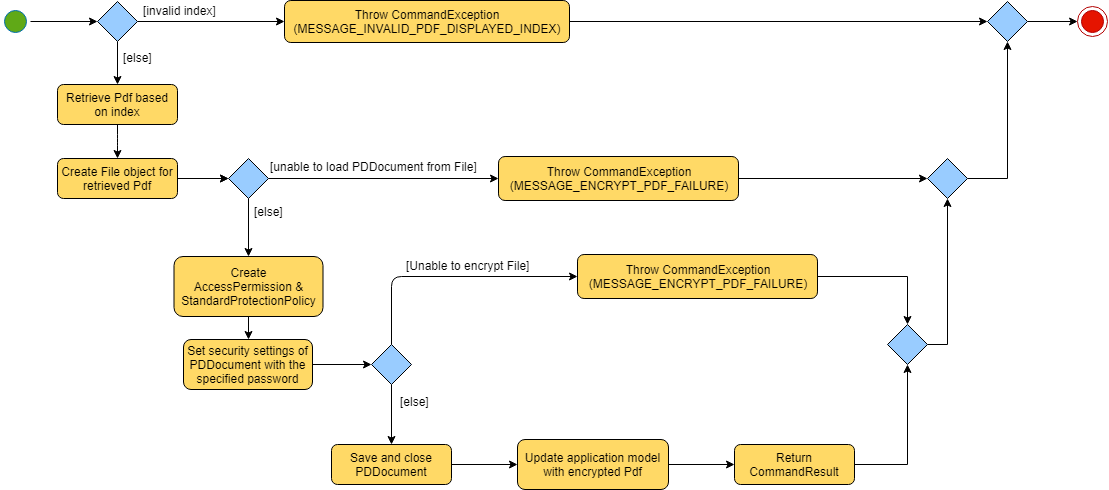

The diagram above was exported from draw.io. Its source (the exported page's mxGraphModel, read from the mxfile embedded in the PNG):
<mxGraphModel dx="709" dy="491" grid="1" gridSize="10" guides="1" tooltips="1" connect="1" arrows="1" fold="1" page="1" pageScale="1" pageWidth="1169" pageHeight="826" background="#ffffff" math="0" shadow="0">
  <root>
    <mxCell id="0" />
    <mxCell id="1" parent="0" />
    <mxCell id="CvS-jpG9bVlJVaGAup2h-76" value="" style="edgeStyle=orthogonalEdgeStyle;rounded=1;orthogonalLoop=1;jettySize=auto;html=1;strokeColor=#000000;" parent="1" source="CvS-jpG9bVlJVaGAup2h-58" target="CvS-jpG9bVlJVaGAup2h-67" edge="1">
      <mxGeometry relative="1" as="geometry" />
    </mxCell>
    <mxCell id="CvS-jpG9bVlJVaGAup2h-58" value="" style="ellipse;html=1;shape=startState;fillColor=#60A917;strokeColor=#006EAF;fontColor=#ffffff;" parent="1" vertex="1">
      <mxGeometry x="153" y="212" width="30" height="30" as="geometry" />
    </mxCell>
    <mxCell id="CvS-jpG9bVlJVaGAup2h-80" value="" style="edgeStyle=orthogonalEdgeStyle;rounded=1;orthogonalLoop=1;jettySize=auto;html=1;strokeColor=#000000;exitX=1;exitY=0.5;exitDx=0;exitDy=0;entryX=0;entryY=0.5;entryDx=0;entryDy=0;" parent="1" source="CvS-jpG9bVlJVaGAup2h-116" target="sMl2oxO63VOATGduNlUY-10" edge="1">
      <mxGeometry relative="1" as="geometry">
        <mxPoint x="500" y="227" as="sourcePoint" />
        <mxPoint x="800" y="227" as="targetPoint" />
      </mxGeometry>
    </mxCell>
    <mxCell id="CvS-jpG9bVlJVaGAup2h-73" value="" style="edgeStyle=orthogonalEdgeStyle;rounded=1;orthogonalLoop=1;jettySize=auto;html=1;strokeColor=#000000;exitX=0.5;exitY=1;exitDx=0;exitDy=0;entryX=0.5;entryY=0;entryDx=0;entryDy=0;" parent="1" source="CvS-jpG9bVlJVaGAup2h-67" target="CvS-jpG9bVlJVaGAup2h-163" edge="1">
      <mxGeometry relative="1" as="geometry">
        <mxPoint x="270" y="310" as="targetPoint" />
      </mxGeometry>
    </mxCell>
    <mxCell id="CvS-jpG9bVlJVaGAup2h-77" value="" style="edgeStyle=orthogonalEdgeStyle;rounded=1;orthogonalLoop=1;jettySize=auto;html=1;strokeColor=#000000;entryX=0;entryY=0.5;entryDx=0;entryDy=0;" parent="1" source="CvS-jpG9bVlJVaGAup2h-67" target="CvS-jpG9bVlJVaGAup2h-116" edge="1">
      <mxGeometry relative="1" as="geometry">
        <mxPoint x="380" y="227" as="targetPoint" />
      </mxGeometry>
    </mxCell>
    <mxCell id="CvS-jpG9bVlJVaGAup2h-67" value="" style="rhombus;whiteSpace=wrap;html=1;fillColor=#99CCFF;" parent="1" vertex="1">
      <mxGeometry x="250" y="207" width="40" height="40" as="geometry" />
    </mxCell>
    <mxCell id="CvS-jpG9bVlJVaGAup2h-74" value="[else]" style="text;html=1;resizable=0;points=[];autosize=1;align=left;verticalAlign=top;spacingTop=-4;" parent="1" vertex="1">
      <mxGeometry x="274" y="254" width="40" height="20" as="geometry" />
    </mxCell>
    <mxCell id="CvS-jpG9bVlJVaGAup2h-116" value="Throw&amp;nbsp;CommandException&lt;br&gt;(MESSAGE_INVALID_PDF_DISPLAYED_INDEX)&lt;br&gt;" style="rounded=1;whiteSpace=wrap;html=1;fillColor=#FFD966;" parent="1" vertex="1">
      <mxGeometry x="437" y="206" width="285" height="42" as="geometry" />
    </mxCell>
    <mxCell id="CvS-jpG9bVlJVaGAup2h-185" value="" style="edgeStyle=orthogonalEdgeStyle;rounded=1;orthogonalLoop=1;jettySize=auto;html=1;strokeColor=#000000;exitX=1;exitY=0.5;exitDx=0;exitDy=0;entryX=0;entryY=0.5;entryDx=0;entryDy=0;" parent="1" source="sMl2oxO63VOATGduNlUY-23" target="sMl2oxO63VOATGduNlUY-2" edge="1">
      <mxGeometry relative="1" as="geometry" />
    </mxCell>
    <mxCell id="sMl2oxO63VOATGduNlUY-24" value="" style="edgeStyle=orthogonalEdgeStyle;rounded=0;orthogonalLoop=1;jettySize=auto;html=1;" parent="1" source="CvS-jpG9bVlJVaGAup2h-146" target="sMl2oxO63VOATGduNlUY-23" edge="1">
      <mxGeometry relative="1" as="geometry" />
    </mxCell>
    <mxCell id="CvS-jpG9bVlJVaGAup2h-146" value="&lt;p&gt;Create AccessPermission&amp;nbsp;&lt;span&gt;&amp;amp; StandardProtectionPolicy&lt;/span&gt;&lt;/p&gt;" style="rounded=1;whiteSpace=wrap;html=1;fillColor=#FFD966;" parent="1" vertex="1">
      <mxGeometry x="326.5" y="462" width="149" height="60" as="geometry" />
    </mxCell>
    <mxCell id="sMl2oxO63VOATGduNlUY-23" value="Set security settings of PDDocument with the specified password" style="rounded=1;whiteSpace=wrap;html=1;fillColor=#FFD966;" parent="1" vertex="1">
      <mxGeometry x="336" y="545" width="129" height="50" as="geometry" />
    </mxCell>
    <mxCell id="CvS-jpG9bVlJVaGAup2h-184" value="&lt;p&gt;Save and close PDDocument&lt;/p&gt;" style="rounded=1;whiteSpace=wrap;html=1;fillColor=#FFD966;" parent="1" vertex="1">
      <mxGeometry x="484" y="650" width="120" height="40" as="geometry" />
    </mxCell>
    <mxCell id="CvS-jpG9bVlJVaGAup2h-195" value="" style="edgeStyle=orthogonalEdgeStyle;rounded=1;orthogonalLoop=1;jettySize=auto;html=1;strokeColor=#000000;entryX=0;entryY=0.5;entryDx=0;entryDy=0;exitX=1;exitY=0.5;exitDx=0;exitDy=0;" parent="1" source="CvS-jpG9bVlJVaGAup2h-184" target="CvS-jpG9bVlJVaGAup2h-188" edge="1">
      <mxGeometry relative="1" as="geometry">
        <mxPoint x="591" y="730" as="targetPoint" />
        <mxPoint x="604" y="742.5714285714287" as="sourcePoint" />
      </mxGeometry>
    </mxCell>
    <mxCell id="CvS-jpG9bVlJVaGAup2h-177" value="" style="edgeStyle=orthogonalEdgeStyle;rounded=1;orthogonalLoop=1;jettySize=auto;html=1;strokeColor=#000000;" parent="1" source="CvS-jpG9bVlJVaGAup2h-163" target="CvS-jpG9bVlJVaGAup2h-176" edge="1">
      <mxGeometry relative="1" as="geometry" />
    </mxCell>
    <mxCell id="CvS-jpG9bVlJVaGAup2h-163" value="&lt;p&gt;Retrieve Pdf based on index&lt;/p&gt;" style="rounded=1;whiteSpace=wrap;html=1;fillColor=#FFD966;" parent="1" vertex="1">
      <mxGeometry x="210" y="290" width="120" height="40" as="geometry" />
    </mxCell>
    <mxCell id="CvS-jpG9bVlJVaGAup2h-179" value="" style="edgeStyle=orthogonalEdgeStyle;rounded=1;orthogonalLoop=1;jettySize=auto;html=1;strokeColor=#000000;entryX=0;entryY=0.5;entryDx=0;entryDy=0;" parent="1" source="CvS-jpG9bVlJVaGAup2h-176" target="CvS-jpG9bVlJVaGAup2h-165" edge="1">
      <mxGeometry relative="1" as="geometry">
        <mxPoint x="270" y="484" as="targetPoint" />
      </mxGeometry>
    </mxCell>
    <mxCell id="CvS-jpG9bVlJVaGAup2h-176" value="&lt;p&gt;Create File object for retrieved Pdf&lt;/p&gt;" style="rounded=1;whiteSpace=wrap;html=1;fillColor=#FFD966;" parent="1" vertex="1">
      <mxGeometry x="210" y="364" width="120" height="40" as="geometry" />
    </mxCell>
    <mxCell id="CvS-jpG9bVlJVaGAup2h-189" value="" style="edgeStyle=orthogonalEdgeStyle;rounded=1;orthogonalLoop=1;jettySize=auto;html=1;strokeColor=#000000;entryX=0;entryY=0.5;entryDx=0;entryDy=0;exitX=1;exitY=0.5;exitDx=0;exitDy=0;" parent="1" source="CvS-jpG9bVlJVaGAup2h-188" target="CvS-jpG9bVlJVaGAup2h-148" edge="1">
      <mxGeometry relative="1" as="geometry">
        <mxPoint x="898.5" y="730" as="sourcePoint" />
      </mxGeometry>
    </mxCell>
    <mxCell id="sMl2oxO63VOATGduNlUY-12" value="" style="edgeStyle=orthogonalEdgeStyle;rounded=0;orthogonalLoop=1;jettySize=auto;html=1;entryX=0.5;entryY=1;entryDx=0;entryDy=0;" parent="1" source="CvS-jpG9bVlJVaGAup2h-148" target="sMl2oxO63VOATGduNlUY-13" edge="1">
      <mxGeometry relative="1" as="geometry">
        <mxPoint x="1041" y="630" as="targetPoint" />
      </mxGeometry>
    </mxCell>
    <mxCell id="CvS-jpG9bVlJVaGAup2h-148" value="&lt;p&gt;Return CommandResult&lt;/p&gt;" style="rounded=1;whiteSpace=wrap;html=1;fillColor=#FFD966;" parent="1" vertex="1">
      <mxGeometry x="887" y="650" width="120" height="40" as="geometry" />
    </mxCell>
    <mxCell id="CvS-jpG9bVlJVaGAup2h-188" value="&lt;p&gt;Update application model with encrypted Pdf&lt;/p&gt;" style="rounded=1;whiteSpace=wrap;html=1;fillColor=#FFD966;" parent="1" vertex="1">
      <mxGeometry x="670" y="645" width="151" height="50" as="geometry" />
    </mxCell>
    <mxCell id="CvS-jpG9bVlJVaGAup2h-156" value="[invalid index]" style="text;html=1;resizable=0;points=[];autosize=1;align=left;verticalAlign=top;spacingTop=-4;" parent="1" vertex="1">
      <mxGeometry x="294" y="207" width="90" height="20" as="geometry" />
    </mxCell>
    <mxCell id="sMl2oxO63VOATGduNlUY-3" value="" style="edgeStyle=orthogonalEdgeStyle;rounded=0;orthogonalLoop=1;jettySize=auto;html=1;entryX=0.5;entryY=0;entryDx=0;entryDy=0;" parent="1" source="CvS-jpG9bVlJVaGAup2h-165" target="CvS-jpG9bVlJVaGAup2h-146" edge="1">
      <mxGeometry relative="1" as="geometry" />
    </mxCell>
    <mxCell id="CvS-jpG9bVlJVaGAup2h-165" value="" style="rhombus;whiteSpace=wrap;html=1;fillColor=#99CCFF;" parent="1" vertex="1">
      <mxGeometry x="381" y="364" width="40" height="40" as="geometry" />
    </mxCell>
    <mxCell id="sMl2oxO63VOATGduNlUY-31" value="" style="edgeStyle=orthogonalEdgeStyle;rounded=0;orthogonalLoop=1;jettySize=auto;html=1;" parent="1" source="sMl2oxO63VOATGduNlUY-2" target="CvS-jpG9bVlJVaGAup2h-184" edge="1">
      <mxGeometry relative="1" as="geometry" />
    </mxCell>
    <mxCell id="sMl2oxO63VOATGduNlUY-2" value="" style="rhombus;whiteSpace=wrap;html=1;fillColor=#99CCFF;" parent="1" vertex="1">
      <mxGeometry x="524" y="550" width="40" height="40" as="geometry" />
    </mxCell>
    <mxCell id="CvS-jpG9bVlJVaGAup2h-170" value="" style="edgeStyle=orthogonalEdgeStyle;rounded=1;orthogonalLoop=1;jettySize=auto;html=1;strokeColor=#000000;exitX=1;exitY=0.5;exitDx=0;exitDy=0;" parent="1" source="sMl2oxO63VOATGduNlUY-10" target="CvS-jpG9bVlJVaGAup2h-171" edge="1">
      <mxGeometry relative="1" as="geometry">
        <mxPoint x="970" y="260" as="sourcePoint" />
      </mxGeometry>
    </mxCell>
    <mxCell id="CvS-jpG9bVlJVaGAup2h-171" value="" style="ellipse;shape=endState;fillColor=#e51400;strokeColor=#B20000;fontColor=#ffffff;" parent="1" vertex="1">
      <mxGeometry x="1230.0999755859375" y="212" width="30" height="30" as="geometry" />
    </mxCell>
    <mxCell id="sMl2oxO63VOATGduNlUY-19" value="" style="edgeStyle=orthogonalEdgeStyle;rounded=0;orthogonalLoop=1;jettySize=auto;html=1;entryX=0;entryY=0.5;entryDx=0;entryDy=0;" parent="1" source="CvS-jpG9bVlJVaGAup2h-172" target="sMl2oxO63VOATGduNlUY-14" edge="1">
      <mxGeometry relative="1" as="geometry">
        <mxPoint x="971" y="384" as="targetPoint" />
      </mxGeometry>
    </mxCell>
    <mxCell id="CvS-jpG9bVlJVaGAup2h-172" value="Throw&amp;nbsp;CommandException&lt;br&gt;(MESSAGE_ENCRYPT_PDF_FAILURE)&lt;br&gt;" style="rounded=1;whiteSpace=wrap;html=1;fillColor=#FFD966;" parent="1" vertex="1">
      <mxGeometry x="651" y="362" width="240" height="44" as="geometry" />
    </mxCell>
    <mxCell id="CvS-jpG9bVlJVaGAup2h-173" value="" style="edgeStyle=orthogonalEdgeStyle;rounded=1;orthogonalLoop=1;jettySize=auto;html=1;strokeColor=#000000;entryX=0;entryY=0.5;entryDx=0;entryDy=0;exitX=1;exitY=0.5;exitDx=0;exitDy=0;" parent="1" source="CvS-jpG9bVlJVaGAup2h-165" target="CvS-jpG9bVlJVaGAup2h-172" edge="1">
      <mxGeometry relative="1" as="geometry">
        <mxPoint x="321" y="460" as="sourcePoint" />
        <mxPoint x="411" y="460" as="targetPoint" />
      </mxGeometry>
    </mxCell>
    <mxCell id="CvS-jpG9bVlJVaGAup2h-174" value="[unable to load PDDocument from File]" style="text;html=1;resizable=0;points=[];autosize=1;align=left;verticalAlign=top;spacingTop=-4;" parent="1" vertex="1">
      <mxGeometry x="421" y="363" width="220" height="20" as="geometry" />
    </mxCell>
    <mxCell id="CvS-jpG9bVlJVaGAup2h-183" value="[else]" style="text;html=1;resizable=0;points=[];autosize=1;align=left;verticalAlign=top;spacingTop=-4;" parent="1" vertex="1">
      <mxGeometry x="405" y="408" width="40" height="20" as="geometry" />
    </mxCell>
    <mxCell id="sMl2oxO63VOATGduNlUY-17" value="" style="edgeStyle=orthogonalEdgeStyle;rounded=0;orthogonalLoop=1;jettySize=auto;html=1;entryX=0.5;entryY=0;entryDx=0;entryDy=0;exitX=1;exitY=0.5;exitDx=0;exitDy=0;" parent="1" source="sMl2oxO63VOATGduNlUY-26" target="sMl2oxO63VOATGduNlUY-13" edge="1">
      <mxGeometry relative="1" as="geometry">
        <mxPoint x="1021" y="470" as="sourcePoint" />
        <mxPoint x="1101" y="470" as="targetPoint" />
      </mxGeometry>
    </mxCell>
    <mxCell id="sMl2oxO63VOATGduNlUY-5" value="" style="edgeStyle=orthogonalEdgeStyle;rounded=1;orthogonalLoop=1;jettySize=auto;html=1;strokeColor=#000000;entryX=0;entryY=0.5;entryDx=0;entryDy=0;exitX=0.5;exitY=0;exitDx=0;exitDy=0;" parent="1" source="sMl2oxO63VOATGduNlUY-2" target="sMl2oxO63VOATGduNlUY-26" edge="1">
      <mxGeometry relative="1" as="geometry">
        <mxPoint x="451" y="510" as="sourcePoint" />
        <mxPoint x="641" y="470" as="targetPoint" />
      </mxGeometry>
    </mxCell>
    <mxCell id="sMl2oxO63VOATGduNlUY-6" value="[Unable to encrypt File]" style="text;html=1;resizable=0;points=[];autosize=1;align=left;verticalAlign=top;spacingTop=-4;fillColor=none;" parent="1" vertex="1">
      <mxGeometry x="557" y="462" width="140" height="20" as="geometry" />
    </mxCell>
    <mxCell id="sMl2oxO63VOATGduNlUY-9" value="[else]" style="text;html=1;resizable=0;points=[];autosize=1;align=left;verticalAlign=top;spacingTop=-4;" parent="1" vertex="1">
      <mxGeometry x="551" y="598" width="40" height="20" as="geometry" />
    </mxCell>
    <mxCell id="sMl2oxO63VOATGduNlUY-10" value="" style="rhombus;whiteSpace=wrap;html=1;fillColor=#99CCFF;" parent="1" vertex="1">
      <mxGeometry x="1140" y="207" width="40" height="40" as="geometry" />
    </mxCell>
    <mxCell id="sMl2oxO63VOATGduNlUY-15" value="" style="edgeStyle=orthogonalEdgeStyle;rounded=0;orthogonalLoop=1;jettySize=auto;html=1;entryX=0.5;entryY=1;entryDx=0;entryDy=0;exitX=1;exitY=0.5;exitDx=0;exitDy=0;" parent="1" source="sMl2oxO63VOATGduNlUY-13" target="sMl2oxO63VOATGduNlUY-14" edge="1">
      <mxGeometry relative="1" as="geometry" />
    </mxCell>
    <mxCell id="sMl2oxO63VOATGduNlUY-13" value="" style="rhombus;whiteSpace=wrap;html=1;fillColor=#99CCFF;" parent="1" vertex="1">
      <mxGeometry x="1040" y="530" width="40" height="40" as="geometry" />
    </mxCell>
    <mxCell id="sMl2oxO63VOATGduNlUY-22" value="" style="edgeStyle=orthogonalEdgeStyle;rounded=0;orthogonalLoop=1;jettySize=auto;html=1;entryX=0.5;entryY=1;entryDx=0;entryDy=0;" parent="1" source="sMl2oxO63VOATGduNlUY-14" target="sMl2oxO63VOATGduNlUY-10" edge="1">
      <mxGeometry relative="1" as="geometry">
        <mxPoint x="1200" y="384" as="targetPoint" />
      </mxGeometry>
    </mxCell>
    <mxCell id="sMl2oxO63VOATGduNlUY-14" value="" style="rhombus;whiteSpace=wrap;html=1;fillColor=#99CCFF;" parent="1" vertex="1">
      <mxGeometry x="1080" y="364" width="40" height="40" as="geometry" />
    </mxCell>
    <mxCell id="sMl2oxO63VOATGduNlUY-20" value="" style="edgeStyle=orthogonalEdgeStyle;rounded=1;orthogonalLoop=1;jettySize=auto;html=1;strokeColor=#000000;entryX=0;entryY=0.5;entryDx=0;entryDy=0;exitX=1;exitY=0.5;exitDx=0;exitDy=0;exitPerimeter=0;" parent="1" source="CvS-jpG9bVlJVaGAup2h-176" target="CvS-jpG9bVlJVaGAup2h-165" edge="1">
      <mxGeometry relative="1" as="geometry">
        <mxPoint x="270" y="484" as="targetPoint" />
      </mxGeometry>
    </mxCell>
    <mxCell id="sMl2oxO63VOATGduNlUY-26" value="Throw&amp;nbsp;CommandException&lt;br&gt;(MESSAGE_ENCRYPT_PDF_FAILURE)&lt;br&gt;" style="rounded=1;whiteSpace=wrap;html=1;fillColor=#FFD966;" parent="1" vertex="1">
      <mxGeometry x="730" y="460" width="240" height="44" as="geometry" />
    </mxCell>
  </root>
</mxGraphModel>